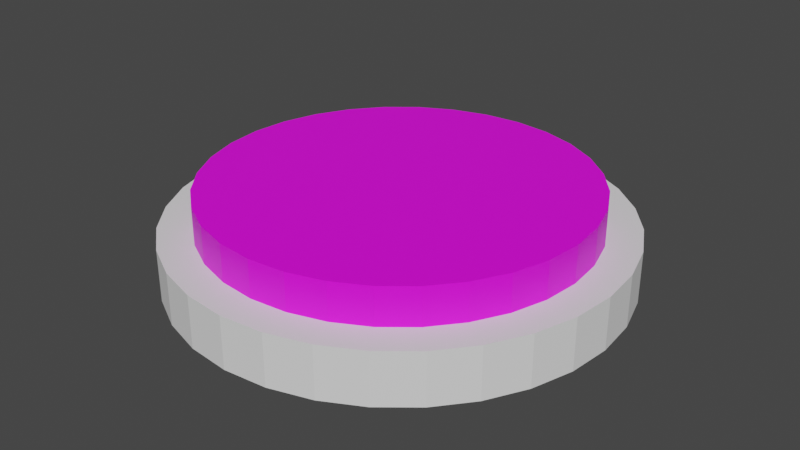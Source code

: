 # Source: PlayerPiece2.blend  (saved by Blender 2.82.7; exported with 4.5.12 LTS)
import bpy
from mathutils import Matrix  # noqa: F401  (used for matrix-valued properties, if any)

bpy.ops.wm.read_factory_settings(use_empty=True)
scene = bpy.context.scene
scene.name = 'Scene'

# ---- collections
col_collection = bpy.data.collections.new('Collection'); scene.collection.children.link(col_collection)

# ---- images (referenced by path relative to the original .blend; pixels are not part of the script)
import os
ASSET_DIR = os.environ.get("B2B_ASSET_DIR", "")  # directory of the original .blend (textures are referenced by path, not embedded)
HERE = os.path.dirname(os.path.abspath(__file__))  # packed textures are extracted next to this script under _unpacked/

def load_image(name, relpath, width, height, colorspace="sRGB"):
    """Load a texture the original file referenced (path relative to the .blend, or extracted next to this script)."""
    p = next((c for c in (os.path.join(HERE, relpath), os.path.join(ASSET_DIR, relpath)) if relpath and os.path.exists(c)), "")
    if p:
        img = bpy.data.images.load(p, check_existing=True)
        img.name = name
    else:  # same state as the original file: an image datablock whose file is absent (Cycles renders it pink)
        img = bpy.data.images.new(name, width, height)
        img.source = "FILE"
        img.filepath = "//" + (relpath or name)
    img.colorspace_settings.name = colorspace
    return img
img_factionchip2_png = load_image('FactionChip2.png', 'FactionChip2.png', 1024, 1024, 'sRGB')

# ---- materials (node trees are filled in below, after node groups)
mat_material = bpy.data.materials.new('Material')
mat_material.use_transparent_shadow = False

# ---- material node trees
mat_material.use_nodes = True; mat_material.node_tree.nodes.clear()
_N = mat_material.node_tree.nodes; _L = mat_material.node_tree.links
n0 = _N.new('ShaderNodeOutputMaterial'); n0.name = 'Material Output'; n0.location = (300, 300)
n1 = _N.new('ShaderNodeBsdfPrincipled'); n1.name = 'Principled BSDF'; n1.location = (10, 300)
n1.distribution = 'GGX'
n1.subsurface_method = 'BURLEY'
n1.inputs[3].default_value = 1.45
n1.inputs[27].default_value = (0.0, 0.0, 0.0, 1.0)
n1.inputs[28].default_value = 1.0
n2 = _N.new('ShaderNodeTexImage'); n2.name = 'Image Texture'; n2.location = (-280, 280)
n2.image = img_factionchip2_png
_L.new(n1.outputs[0], n0.inputs[0])
_L.new(n2.outputs[0], n1.inputs[0])
n0.is_active_output = True

# ---- world
world_world = bpy.data.worlds.new('World'); scene.world = world_world
world_world.use_nodes = True; world_world.node_tree.nodes.clear()
_N = world_world.node_tree.nodes; _L = world_world.node_tree.links
n0 = _N.new('ShaderNodeOutputWorld'); n0.name = 'World Output'; n0.location = (300, 300)
n1 = _N.new('ShaderNodeBackground'); n1.name = 'Background'; n1.location = (10, 300)
n1.inputs[0].default_value = (0.05088, 0.05088, 0.05088, 1.0)
_L.new(n1.outputs[0], n0.inputs[0])
n0.is_active_output = True
world_world.color = (0.05088, 0.05088, 0.05088)
world_world.use_sun_shadow = False
world_world.sun_shadow_jitter_overblur = 0.0

# ---- meshes
me_cylinder = bpy.data.meshes.new('Cylinder')
me_cylinder.from_pydata([(0.0, 1.0, -0.1161), (0.0, 1.0, 0.1161), (0.1951, 0.9808, -0.1161), (0.1951, 0.9808, 0.1161), (0.3827, 0.9239, -0.1161), (0.3827, 0.9239, 0.1161), (0.5556, 0.8315, -0.1161), (0.5556, 0.8315, 0.1161), (0.7071, 0.7071, -0.1161), (0.7071, 0.7071, 0.1161), (0.8315, 0.5556, -0.1161), (0.8315, 0.5556, 0.1161), (0.9239, 0.3827, -0.1161), (0.9239, 0.3827, 0.1161), (0.9808, 0.1951, -0.1161), (0.9808, 0.1951, 0.1161), (1.0, 7.55e-08, -0.1161), (1.0, 7.55e-08, 0.1161), (0.9808, -0.1951, -0.1161), (0.9808, -0.1951, 0.1161), (0.9239, -0.3827, -0.1161), (0.9239, -0.3827, 0.1161), (0.8315, -0.5556, -0.1161), (0.8315, -0.5556, 0.1161), (0.7071, -0.7071, -0.1161), (0.7071, -0.7071, 0.1161), (0.5556, -0.8315, -0.1161), (0.5556, -0.8315, 0.1161), (0.3827, -0.9239, -0.1161), (0.3827, -0.9239, 0.1161), (0.1951, -0.9808, -0.1161), (0.1951, -0.9808, 0.1161), (-3.258e-07, -1.0, -0.1161), (-3.258e-07, -1.0, 0.1161), (-0.1951, -0.9808, -0.1161), (-0.1951, -0.9808, 0.1161), (-0.3827, -0.9239, -0.1161), (-0.3827, -0.9239, 0.1161), (-0.5556, -0.8315, -0.1161), (-0.5556, -0.8315, 0.1161), (-0.7071, -0.7071, -0.1161), (-0.7071, -0.7071, 0.1161), (-0.8315, -0.5556, -0.1161), (-0.8315, -0.5556, 0.1161), (-0.9239, -0.3827, -0.1161), (-0.9239, -0.3827, 0.1161), (-0.9808, -0.1951, -0.1161), (-0.9808, -0.1951, 0.1161), (-1.0, 9.656e-07, -0.1161), (-1.0, 9.656e-07, 0.1161), (-0.9808, 0.1951, -0.1161), (-0.9808, 0.1951, 0.1161), (-0.9239, 0.3827, -0.1161), (-0.9239, 0.3827, 0.1161), (-0.8315, 0.5556, -0.1161), (-0.8315, 0.5556, 0.1161), (-0.7071, 0.7071, -0.1161), (-0.7071, 0.7071, 0.1161), (-0.5556, 0.8315, -0.1161), (-0.5556, 0.8315, 0.1161), (-0.3827, 0.9239, -0.1161), (-0.3827, 0.9239, 0.1161), (-0.1951, 0.9808, -0.1161), (-0.1951, 0.9808, 0.1161)], [], [(0, 1, 3, 2), (2, 3, 5, 4), (4, 5, 7, 6), (6, 7, 9, 8), (8, 9, 11, 10), (10, 11, 13, 12), (12, 13, 15, 14), (14, 15, 17, 16), (16, 17, 19, 18), (18, 19, 21, 20), (20, 21, 23, 22), (22, 23, 25, 24), (24, 25, 27, 26), (26, 27, 29, 28), (28, 29, 31, 30), (30, 31, 33, 32), (32, 33, 35, 34), (34, 35, 37, 36), (36, 37, 39, 38), (38, 39, 41, 40), (40, 41, 43, 42), (42, 43, 45, 44), (44, 45, 47, 46), (46, 47, 49, 48), (48, 49, 51, 50), (50, 51, 53, 52), (52, 53, 55, 54), (54, 55, 57, 56), (56, 57, 59, 58), (58, 59, 61, 60), (3, 1, 63, 61, 59, 57, 55, 53, 51, 49, 47, 45, 43, 41, 39, 37, 35, 33, 31, 29, 27, 25, 23, 21, 19, 17, 15, 13, 11, 9, 7, 5), (60, 61, 63, 62), (62, 63, 1, 0), (0, 2, 4, 6, 8, 10, 12, 14, 16, 18, 20, 22, 24, 26, 28, 30, 32, 34, 36, 38, 40, 42, 44, 46, 48, 50, 52, 54, 56, 58, 60, 62)])
_uv = me_cylinder.uv_layers.new(name='UVMap')
_uv.uv.foreach_set('vector', [1.0, 0.5, 1.0, 1.0, 0.9688, 1.0, 0.9688, 0.5, 0.9688, 0.5, 0.9688, 1.0, 0.9375, 1.0, 0.9375, 0.5, 0.9375, 0.5, 0.9375, 1.0, 0.9062, 1.0, 0.9062, 0.5, 0.9062, 0.5, 0.9062, 1.0, 0.875, 1.0, 0.875, 0.5, 0.875, 0.5, 0.875, 1.0, 0.8438, 1.0, 0.8438, 0.5, 0.8438, 0.5, 0.8438, 1.0, 0.8125, 1.0, 0.8125, 0.5, 0.8125, 0.5, 0.8125, 1.0, 0.7812, 1.0, 0.7812, 0.5, 0.7812, 0.5, 0.7812, 1.0, 0.75, 1.0, 0.75, 0.5, 0.75, 0.5, 0.75, 1.0, 0.7188, 1.0, 0.7188, 0.5, 0.7188, 0.5, 0.7188, 1.0, 0.6875, 1.0, 0.6875, 0.5, 0.6875, 0.5, 0.6875, 1.0, 0.6562, 1.0, 0.6562, 0.5, 0.6562, 0.5, 0.6562, 1.0, 0.625, 1.0, 0.625, 0.5, 0.625, 0.5, 0.625, 1.0, 0.5938, 1.0, 0.5938, 0.5, 0.5938, 0.5, 0.5938, 1.0, 0.5625, 1.0, 0.5625, 0.5, 0.5625, 0.5, 0.5625, 1.0, 0.5312, 1.0, 0.5312, 0.5, 0.5312, 0.5, 0.5312, 1.0, 0.5, 1.0, 0.5, 0.5, 0.5, 0.5, 0.5, 1.0, 0.4688, 1.0, 0.4688, 0.5, 0.4688, 0.5, 0.4688, 1.0, 0.4375, 1.0, 0.4375, 0.5, 0.4375, 0.5, 0.4375, 1.0, 0.4062, 1.0, 0.4062, 0.5, 0.4062, 0.5, 0.4062, 1.0, 0.375, 1.0, 0.375, 0.5, 0.375, 0.5, 0.375, 1.0, 0.3438, 1.0, 0.3438, 0.5, 0.3438, 0.5, 0.3438, 1.0, 0.3125, 1.0, 0.3125, 0.5, 0.3125, 0.5, 0.3125, 1.0, 0.2812, 1.0, 0.2812, 0.5, 0.2812, 0.5, 0.2812, 1.0, 0.25, 1.0, 0.25, 0.5, 0.25, 0.5, 0.25, 1.0, 0.2188, 1.0, 0.2188, 0.5, 0.2188, 0.5, 0.2188, 1.0, 0.1875, 1.0, 0.1875, 0.5, 0.1875, 0.5, 0.1875, 1.0, 0.1562, 1.0, 0.1562, 0.5, 0.1562, 0.5, 0.1562, 1.0, 0.125, 1.0, 0.125, 0.5, 0.125, 0.5, 0.125, 1.0, 0.09375, 1.0, 0.09375, 0.5, 0.09375, 0.5, 0.09375, 1.0, 0.0625, 1.0, 0.0625, 0.5, 0.2968, 0.4854, 0.25, 0.49, 0.2032, 0.4854, 0.1582, 0.4717, 0.1167, 0.4496, 0.08029, 0.4197, 0.05045, 0.3833, 0.02827, 0.3418, 0.01461, 0.2968, 0.01, 0.25, 0.01461, 0.2032, 0.02827, 0.1582, 0.05045, 0.1167, 0.08029, 0.08029, 0.1167, 0.05045, 0.1582, 0.02827, 0.2032, 0.01461, 0.25, 0.01, 0.2968, 0.01461, 0.3418, 0.02827, 0.3833, 0.05045, 0.4197, 0.08029, 0.4496, 0.1167, 0.4717, 0.1582, 0.4854, 0.2032, 0.49, 0.25, 0.4854, 0.2968, 0.4717, 0.3418, 0.4496, 0.3833, 0.4197, 0.4197, 0.3833, 0.4496, 0.3418, 0.4717, 0.0625, 0.5, 0.0625, 1.0, 0.03125, 1.0, 0.03125, 0.5, 0.03125, 0.5, 0.03125, 1.0, 0.0, 1.0, 0.0, 0.5, 0.75, 0.49, 0.7968, 0.4854, 0.8418, 0.4717, 0.8833, 0.4496, 0.9197, 0.4197, 0.9496, 0.3833, 0.9717, 0.3418, 0.9854, 0.2968, 0.99, 0.25, 0.9854, 0.2032, 0.9717, 0.1582, 0.9496, 0.1167, 0.9197, 0.08029, 0.8833, 0.05045, 0.8418, 0.02827, 0.7968, 0.01461, 0.75, 0.01, 0.7032, 0.01461, 0.6582, 0.02827, 0.6167, 0.05045, 0.5803, 0.08029, 0.5504, 0.1167, 0.5283, 0.1582, 0.5146, 0.2032, 0.51, 0.25, 0.5146, 0.2968, 0.5283, 0.3418, 0.5504, 0.3833, 0.5803, 0.4197, 0.6167, 0.4496, 0.6582, 0.4717, 0.7032, 0.4854])
me_cylinder.use_remesh_fix_poles = True
me_cylinder.use_remesh_preserve_attributes = False
me_cylinder.use_mirror_vertex_groups = False
me_cylinder.update()
me_cylinder_001 = bpy.data.meshes.new('Cylinder.001')
me_cylinder_001.from_pydata([(0.0, 1.0, -1.0), (0.0, 1.0, 1.0), (0.1951, 0.9808, -1.0), (0.1951, 0.9808, 1.0), (0.3827, 0.9239, -1.0), (0.3827, 0.9239, 1.0), (0.5556, 0.8315, -1.0), (0.5556, 0.8315, 1.0), (0.7071, 0.7071, -1.0), (0.7071, 0.7071, 1.0), (0.8315, 0.5556, -1.0), (0.8315, 0.5556, 1.0), (0.9239, 0.3827, -1.0), (0.9239, 0.3827, 1.0), (0.9808, 0.1951, -1.0), (0.9808, 0.1951, 1.0), (1.0, 7.55e-08, -1.0), (1.0, 7.55e-08, 1.0), (0.9808, -0.1951, -1.0), (0.9808, -0.1951, 1.0), (0.9239, -0.3827, -1.0), (0.9239, -0.3827, 1.0), (0.8315, -0.5556, -1.0), (0.8315, -0.5556, 1.0), (0.7071, -0.7071, -1.0), (0.7071, -0.7071, 1.0), (0.5556, -0.8315, -1.0), (0.5556, -0.8315, 1.0), (0.3827, -0.9239, -1.0), (0.3827, -0.9239, 1.0), (0.1951, -0.9808, -1.0), (0.1951, -0.9808, 1.0), (-3.258e-07, -1.0, -1.0), (-3.258e-07, -1.0, 1.0), (-0.1951, -0.9808, -1.0), (-0.1951, -0.9808, 1.0), (-0.3827, -0.9239, -1.0), (-0.3827, -0.9239, 1.0), (-0.5556, -0.8315, -1.0), (-0.5556, -0.8315, 1.0), (-0.7071, -0.7071, -1.0), (-0.7071, -0.7071, 1.0), (-0.8315, -0.5556, -1.0), (-0.8315, -0.5556, 1.0), (-0.9239, -0.3827, -1.0), (-0.9239, -0.3827, 1.0), (-0.9808, -0.1951, -1.0), (-0.9808, -0.1951, 1.0), (-1.0, 9.656e-07, -1.0), (-1.0, 9.656e-07, 1.0), (-0.9808, 0.1951, -1.0), (-0.9808, 0.1951, 1.0), (-0.9239, 0.3827, -1.0), (-0.9239, 0.3827, 1.0), (-0.8315, 0.5556, -1.0), (-0.8315, 0.5556, 1.0), (-0.7071, 0.7071, -1.0), (-0.7071, 0.7071, 1.0), (-0.5556, 0.8315, -1.0), (-0.5556, 0.8315, 1.0), (-0.3827, 0.9239, -1.0), (-0.3827, 0.9239, 1.0), (-0.1951, 0.9808, -1.0), (-0.1951, 0.9808, 1.0)], [], [(0, 1, 3, 2), (2, 3, 5, 4), (4, 5, 7, 6), (6, 7, 9, 8), (8, 9, 11, 10), (10, 11, 13, 12), (12, 13, 15, 14), (14, 15, 17, 16), (16, 17, 19, 18), (18, 19, 21, 20), (20, 21, 23, 22), (22, 23, 25, 24), (24, 25, 27, 26), (26, 27, 29, 28), (28, 29, 31, 30), (30, 31, 33, 32), (32, 33, 35, 34), (34, 35, 37, 36), (36, 37, 39, 38), (38, 39, 41, 40), (40, 41, 43, 42), (42, 43, 45, 44), (44, 45, 47, 46), (46, 47, 49, 48), (48, 49, 51, 50), (50, 51, 53, 52), (52, 53, 55, 54), (54, 55, 57, 56), (56, 57, 59, 58), (58, 59, 61, 60), (3, 1, 63, 61, 59, 57, 55, 53, 51, 49, 47, 45, 43, 41, 39, 37, 35, 33, 31, 29, 27, 25, 23, 21, 19, 17, 15, 13, 11, 9, 7, 5), (60, 61, 63, 62), (62, 63, 1, 0), (0, 2, 4, 6, 8, 10, 12, 14, 16, 18, 20, 22, 24, 26, 28, 30, 32, 34, 36, 38, 40, 42, 44, 46, 48, 50, 52, 54, 56, 58, 60, 62)])
_uv = me_cylinder_001.uv_layers.new(name='UVMap')
_uv.uv.foreach_set('vector', [0.9889, 0.8422, 1.0, 1.0, 0.9688, 1.0, 0.971, 0.8511, 0.971, 0.8511, 0.9688, 1.0, 0.9375, 1.0, 0.9442, 0.94, 0.9442, 0.94, 0.9375, 1.0, 0.9062, 1.0, 0.8885, 0.8333, 0.8885, 0.8333, 0.9062, 1.0, 0.875, 1.0, 0.8572, 0.92, 0.8572, 0.92, 0.875, 1.0, 0.8438, 1.0, 0.8282, 0.9111, 0.8282, 0.9111, 0.8438, 1.0, 0.8125, 1.0, 0.8014, 0.9467, 0.8125, 0.5, 0.8125, 1.0, 0.7812, 1.0, 0.7812, 0.5, 0.7812, 0.5, 0.7812, 1.0, 0.75, 1.0, 0.75, 0.5, 0.75, 0.5, 0.75, 1.0, 0.7188, 1.0, 0.7188, 0.5, 0.7188, 0.5, 0.7188, 1.0, 0.6875, 1.0, 0.6875, 0.5, 0.6875, 0.5, 0.6875, 1.0, 0.6562, 1.0, 0.6562, 0.5, 0.6562, 0.5, 0.6562, 1.0, 0.625, 1.0, 0.625, 0.5, 0.625, 0.5, 0.625, 1.0, 0.5938, 1.0, 0.5938, 0.5, 0.5938, 0.5, 0.5938, 1.0, 0.5625, 1.0, 0.5625, 0.5, 0.5625, 0.5, 0.5625, 1.0, 0.5312, 1.0, 0.5312, 0.5, 0.5312, 0.5, 0.5312, 1.0, 0.5, 1.0, 0.5, 0.5, 0.5, 0.5, 0.5, 1.0, 0.4688, 1.0, 0.4688, 0.5, 0.4688, 0.5, 0.4688, 1.0, 0.4375, 1.0, 0.4375, 0.5, 0.4375, 0.5, 0.4375, 1.0, 0.4062, 1.0, 0.4062, 0.5, 0.4062, 0.5, 0.4062, 1.0, 0.375, 1.0, 0.375, 0.5, 0.375, 0.5, 0.375, 1.0, 0.3438, 1.0, 0.3438, 0.5, 0.3438, 0.5, 0.3438, 1.0, 0.3125, 1.0, 0.3125, 0.5, 0.3125, 0.5, 0.3125, 1.0, 0.2812, 1.0, 0.2812, 0.5, 0.2812, 0.5, 0.2812, 1.0, 0.25, 1.0, 0.25, 0.5, 0.2411, 0.9622, 0.25, 1.0, 0.2188, 1.0, 0.2121, 0.9667, 0.2121, 0.9667, 0.2188, 1.0, 0.1875, 1.0, 0.1764, 0.9822, 0.1764, 0.9822, 0.1875, 1.0, 0.1562, 1.0, 0.1407, 0.9622, 0.1407, 0.9622, 0.1562, 1.0, 0.125, 1.0, 0.1139, 0.9556, 0.1139, 0.9556, 0.125, 1.0, 0.09375, 1.0, 0.07375, 0.9533, 0.07375, 0.9533, 0.09375, 1.0, 0.0625, 1.0, 0.05139, 0.9444, 0.5528, 0.9817, 0.4671, 0.9893, 0.3815, 0.9817, 0.2991, 0.9591, 0.2232, 0.9225, 0.1567, 0.8733, 0.1021, 0.8132, 0.06151, 0.7448, 0.03653, 0.6705, 0.02809, 0.5932, 0.03653, 0.5159, 0.06151, 0.4416, 0.1021, 0.3731, 0.1567, 0.3131, 0.2232, 0.2639, 0.2991, 0.2273, 0.3815, 0.2047, 0.4671, 0.1971, 0.5528, 0.2047, 0.6352, 0.2273, 0.7111, 0.2639, 0.7776, 0.3131, 0.8322, 0.3731, 0.8728, 0.4416, 0.8978, 0.5159, 0.9062, 0.5932, 0.8978, 0.6705, 0.8728, 0.7448, 0.8322, 0.8132, 0.7776, 0.8733, 0.7111, 0.9225, 0.6352, 0.9591, 0.05139, 0.9444, 0.0625, 1.0, 0.03125, 1.0, 0.02236, 0.9378, 0.02236, 0.9378, 0.03125, 1.0, 0.0, 1.0, 0.0, 0.9244, 0.75, 0.49, 0.7968, 0.4854, 0.8418, 0.4717, 0.8833, 0.4496, 0.9197, 0.4197, 0.9496, 0.3833, 0.9717, 0.3418, 0.9854, 0.2968, 0.99, 0.25, 0.9854, 0.2032, 0.9717, 0.1582, 0.9496, 0.1167, 0.9197, 0.08029, 0.8833, 0.05045, 0.8418, 0.02827, 0.7968, 0.01461, 0.75, 0.01, 0.7032, 0.01461, 0.6582, 0.02827, 0.6167, 0.05045, 0.5803, 0.08029, 0.5504, 0.1167, 0.5283, 0.1582, 0.5146, 0.2032, 0.51, 0.25, 0.5146, 0.2968, 0.5283, 0.3418, 0.5504, 0.3833, 0.5803, 0.4197, 0.6167, 0.4496, 0.6582, 0.4717, 0.7032, 0.4854])
me_cylinder_001.materials.append(mat_material)
me_cylinder_001.use_remesh_fix_poles = True
me_cylinder_001.use_remesh_preserve_attributes = False
me_cylinder_001.use_mirror_vertex_groups = False
me_cylinder_001.update()

# ---- objects
ob_cylinderouter = bpy.data.objects.new('CylinderOuter', me_cylinder)
ob_cylinderinner = bpy.data.objects.new('CylinderInner', me_cylinder_001)

# ---- transforms, parenting, visibility, modifiers, constraints
ob_cylinderouter.location = (0.0, 0.0, 0.0)
ob_cylinderouter.lineart.crease_threshold = 0.0
ob_cylinderinner.location = (0.0, 0.0, 0.117)
ob_cylinderinner.scale = (0.85, 0.85, 0.1649)
ob_cylinderinner.lineart.crease_threshold = 0.0

# ---- collection membership
col_collection.objects.link(ob_cylinderouter)
col_collection.objects.link(ob_cylinderinner)

# ---- scene / render settings (as saved in the file)
scene.frame_start = 1; scene.frame_end = 250; scene.frame_set(1)
scene.render.engine = 'BLENDER_EEVEE_NEXT'
scene.cycles.use_denoising = False
scene.cycles.samples = 128
scene.cycles.sampling_pattern = 'TABULATED_SOBOL'
scene.cycles.use_adaptive_sampling = False
scene.cycles.use_light_tree = False
scene.view_settings.view_transform = 'Filmic'
bpy.context.view_layer.update()

# ---- added for rendering (the .blend has no active camera and no usable light): camera, sun
cam_auto = bpy.data.cameras.new('AutoCamera')
cam_auto.lens = 50.0
cam_auto.sensor_width = 36.0
cam_auto.clip_end = 1000.0
ob_auto_camera = bpy.data.objects.new('AutoCamera', cam_auto)
scene.collection.objects.link(ob_auto_camera)
ob_auto_camera.location = (2.64272, -3.17126, 2.19706)
ob_auto_camera.rotation_euler = (1.09748, -7.21219e-08, 0.694738)
scene.camera = ob_auto_camera
light_auto_sun = bpy.data.lights.new('AutoSun', 'SUN')
light_auto_sun.energy = 3.0
light_auto_sun.angle = 0.0523599
ob_auto_sun = bpy.data.objects.new('AutoSun', light_auto_sun)
scene.collection.objects.link(ob_auto_sun)
ob_auto_sun.rotation_euler = (0.872665, 0.174533, 0.523599)
bpy.context.view_layer.update()
